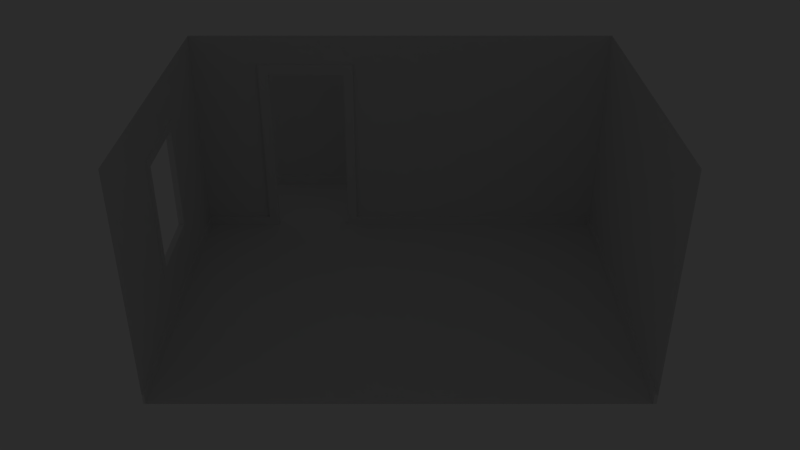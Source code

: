 # Source: room_lowfi.blend  (saved by Blender 2.79.0; exported with 4.5.12 LTS)
import bpy
from mathutils import Matrix  # noqa: F401  (used for matrix-valued properties, if any)

bpy.ops.wm.read_factory_settings(use_empty=True)
scene = bpy.context.scene
scene.name = 'Scene'

# ---- collections
col_collection_1 = bpy.data.collections.new('Collection 1'); scene.collection.children.link(col_collection_1)
col_collection_1.hide_render = True
col_collection_1.hide_viewport = True
col_collection_2 = bpy.data.collections.new('Collection 2'); scene.collection.children.link(col_collection_2)

# ---- materials (node trees are filled in below, after node groups)
mat_material = bpy.data.materials.new('Material')
mat_material.alpha_threshold = 0.0
mat_material.roughness = 0.5
mat_material.line_color = (0.0, 0.0, 0.0, 1.0)

# ---- material node trees

# ---- world
world_world = bpy.data.worlds.new('World'); scene.world = world_world
world_world.use_nodes = True; world_world.node_tree.nodes.clear()
_N = world_world.node_tree.nodes; _L = world_world.node_tree.links
n0 = _N.new('ShaderNodeOutputWorld'); n0.name = 'World Output'; n0.location = (300, 300)
n1 = _N.new('ShaderNodeBackground'); n1.name = 'Background'; n1.location = (10, 300)
n1.inputs[0].default_value = (0.05088, 0.05088, 0.05088, 1.0)
n1.inputs[1].default_value = 0.5
_L.new(n1.outputs[0], n0.inputs[0])
n0.is_active_output = True
world_world.color = (0.05088, 0.05088, 0.05088)
world_world.use_sun_shadow = False
world_world.sun_shadow_jitter_overblur = 0.0
world_world.cycles.sampling_method = 'MANUAL'
world_world.light_settings.ao_factor = 0.1

# ---- cameras
cam_camera = bpy.data.cameras.new('Camera')
cam_camera.clip_end = 100.0
cam_camera.lens = 35.0
cam_camera.sensor_width = 32.0
cam_camera.sensor_height = 18.0
cam_camera.ortho_scale = 7.314
cam_camera.dof.focus_distance = 0.0

# ---- lights
light_lamp_001 = bpy.data.lights.new('Lamp.001', 'POINT')
light_lamp_001.color = (0.6945, 0.6138, 1.0)
light_lamp_001.transmission_factor = 0.0
light_lamp_001.cutoff_distance = 30.0
light_lamp_001.energy = 100.0
light_lamp_001.shadow_buffer_clip_start = 1.001
light_lamp_001.shadow_soft_size = 0.1
light_lamp_001.shadow_maximum_resolution = 0.006
light_lamp_001.use_absolute_resolution = True
light_lamp = bpy.data.lights.new('Lamp', 'POINT')
light_lamp.color = (1.0, 0.6049, 0.3701)
light_lamp.transmission_factor = 0.0
light_lamp.cutoff_distance = 30.0
light_lamp.energy = 100.0
light_lamp.shadow_buffer_clip_start = 1.001
light_lamp.shadow_soft_size = 0.1
light_lamp.shadow_maximum_resolution = 0.006
light_lamp.use_absolute_resolution = True

# ---- meshes
me_cube = bpy.data.meshes.new('Cube')
me_cube.from_pydata([(2.112, -1.502, -0.877), (-2.112, -1.502, -0.877), (2.112, 1.484, -0.877), (-1.343, 1.536, -0.877), (-0.5725, 1.536, -0.877), (-1.343, 1.536, 0.877), (-0.5725, 1.536, 0.877), (2.112, -1.502, 1.276), (-2.112, -1.502, 1.276), (-2.112, 1.484, 1.276), (2.112, 1.484, 1.276), (-2.112, -1.502, -0.7793), (-2.112, 0.4436, -0.3296), (2.112, -1.502, -0.7793), (2.112, 1.484, -0.7793), (-1.443, 1.484, 0.9769), (-1.443, 1.484, -0.7793), (-0.4762, 1.484, 0.9769), (-0.4762, 1.484, -0.7793), (-0.4772, 1.484, 0.9769), (2.083, -1.502, -0.877), (2.083, 1.45, -0.877), (-2.097, -1.502, -0.877), (-2.097, 1.45, -0.877), (-0.5736, 1.45, -0.877), (-1.343, 1.45, -0.877), (-1.443, 1.45, 0.9769), (-1.343, 1.45, 0.877), (-0.5736, 1.45, 0.877), (-2.097, -1.502, -0.7793), (-2.097, 1.45, -0.7793), (-1.443, 1.45, -0.7793), (2.083, -1.502, -0.7793), (2.083, 1.45, -0.7793), (-0.4782, 1.45, -0.7793), (-0.4782, 1.45, 0.9769), (-0.5736, -1.502, -0.877), (-1.343, -1.502, -0.877), (-1.343, 2.425, -0.877), (-0.5725, 2.425, -0.877), (-1.343, 2.425, -0.7793), (-0.5725, 2.425, -0.7793), (-1.343, 2.458, -0.7793), (-0.5725, 2.458, -0.7793), (-1.343, 2.458, 0.8555), (-0.5725, 2.458, 0.8555), (-2.118, 1.536, -0.877), (0.2019, 1.536, -0.877), (-2.118, 2.425, -0.877), (0.2019, 2.425, -0.877), (-2.118, 2.425, -0.7793), (0.2019, 2.425, -0.7793), (-2.118, 2.458, -0.7793), (0.2019, 2.458, -0.7793), (-2.118, 2.458, 0.8555), (0.2019, 2.458, 0.8555), (-2.112, -0.4608, 0.8266), (-2.112, 0.4436, 0.8266), (-2.112, 1.484, -0.7793), (-2.097, 0.4436, -0.3296), (-2.112, -0.4608, -0.3296), (-2.097, -0.4608, 0.8266), (-2.097, 0.4436, 0.8266), (-2.097, -0.4608, -0.3296), (-2.097, 0.3678, -0.2503), (-2.097, -0.385, 0.7473), (-2.097, 0.3678, 0.7473), (-2.097, -0.385, -0.2503), (-2.152, 0.3678, -0.2503), (-2.152, -0.385, 0.7473), (-2.152, 0.3678, 0.7473), (-2.152, -0.385, -0.2503)], [], [(14, 18, 34, 33), (11, 58, 30, 29), (16, 31, 30, 58), (6, 28, 24, 4), (0, 2, 21, 20), (3, 5, 27, 25), (17, 35, 19), (5, 27, 28, 6), (32, 20, 21, 33), (31, 25, 27, 26), (22, 23, 30, 29), (24, 21, 33, 34), (23, 25, 31, 30), (24, 34, 35, 28), (27, 28, 35, 26), (13, 32, 20, 0), (19, 15, 26, 35), (18, 17, 35, 34), (1, 22, 29, 11), (15, 26, 31, 16), (14, 13, 32, 33), (10, 7, 13, 14), (17, 18, 14, 10), (56, 60, 63, 61), (9, 58, 16, 15), (9, 15, 17, 10), (4, 24, 25, 3), (25, 24, 36, 37), (23, 25, 37, 22), (24, 21, 20, 36), (39, 41, 40, 38), (41, 43, 42, 40), (4, 3, 38, 39), (43, 45, 44, 42), (39, 49, 51, 41), (3, 46, 48, 38), (44, 54, 52, 42), (41, 43, 53, 51), (38, 40, 50, 48), (39, 49, 47, 4), (45, 43, 53, 55), (40, 42, 52, 50), (56, 57, 9, 8), (57, 12, 58, 9), (12, 60, 11, 58), (60, 56, 8, 11), (57, 56, 61, 62), (60, 12, 59, 63), (12, 57, 62, 59), (59, 62, 66, 64), (62, 61, 65, 66), (63, 59, 64, 67), (61, 63, 67, 65), (67, 64, 68, 71), (65, 67, 71, 69), (64, 66, 70, 68), (66, 65, 69, 70)])
me_cube.materials.append(mat_material)
me_cube.use_remesh_preserve_volume = False
me_cube.use_remesh_preserve_attributes = False
me_cube.use_mirror_vertex_groups = False
me_cube.update()
me_cube_001 = bpy.data.meshes.new('Cube.001')
me_cube_001.from_pydata([(2.112, -1.502, -0.877), (-2.112, -1.502, -0.877), (2.112, 1.484, -0.877), (-1.343, 1.536, -0.877), (-0.5725, 1.536, -0.877), (-1.343, 1.536, 0.877), (-0.5725, 1.536, 0.877), (2.112, -1.502, 1.276), (-2.112, -1.502, 1.276), (-2.112, 1.484, 1.276), (2.112, 1.484, 1.276), (-2.112, -1.502, -0.7793), (-2.112, 0.4436, -0.3296), (2.112, -1.502, -0.7793), (2.112, 1.484, -0.7793), (-1.443, 1.484, 0.9769), (-1.443, 1.484, -0.7793), (-0.4762, 1.484, 0.9769), (-0.4762, 1.484, -0.7793), (-0.4772, 1.484, 0.9769), (2.083, -1.502, -0.877), (2.083, 1.45, -0.877), (-2.097, -1.502, -0.877), (-2.097, 1.45, -0.877), (-0.5736, 1.45, -0.877), (-1.343, 1.45, -0.877), (-1.443, 1.45, 0.9769), (-1.343, 1.45, 0.877), (-0.5736, 1.45, 0.877), (-2.097, -1.502, -0.7793), (-2.097, 1.45, -0.7793), (-1.443, 1.45, -0.7793), (2.083, -1.502, -0.7793), (2.083, 1.45, -0.7793), (-0.4782, 1.45, -0.7793), (-0.4782, 1.45, 0.9769), (-0.5736, -1.502, -0.877), (-1.343, -1.502, -0.877), (-1.343, 2.425, -0.877), (-0.5725, 2.425, -0.877), (-1.343, 2.425, -0.7793), (-0.5725, 2.425, -0.7793), (-1.343, 2.458, -0.7793), (-0.5725, 2.458, -0.7793), (-1.343, 2.458, 0.8555), (-0.5725, 2.458, 0.8555), (-2.118, 1.536, -0.877), (0.2019, 1.536, -0.877), (-2.118, 2.425, -0.877), (0.2019, 2.425, -0.877), (-2.118, 2.425, -0.7793), (0.2019, 2.425, -0.7793), (-2.118, 2.458, -0.7793), (0.2019, 2.458, -0.7793), (-2.118, 2.458, 0.8555), (0.2019, 2.458, 0.8555), (-2.112, -0.4608, 0.8266), (-2.112, 0.4436, 0.8266), (-2.112, 1.484, -0.7793), (-2.097, 0.4436, -0.3296), (-2.112, -0.4608, -0.3296), (-2.097, -0.4608, 0.8266), (-2.097, 0.4436, 0.8266), (-2.097, -0.4608, -0.3296), (-2.097, 0.3678, -0.2503), (-2.097, -0.385, 0.7473), (-2.097, 0.3678, 0.7473), (-2.097, -0.385, -0.2503), (-2.152, 0.3678, -0.2503), (-2.152, -0.385, 0.7473), (-2.152, 0.3678, 0.7473), (-2.152, -0.385, -0.2503)], [], [(14, 18, 34, 33), (11, 29, 30, 58), (16, 58, 30, 31), (6, 4, 24, 28), (0, 20, 21, 2), (3, 5, 27, 25), (17, 35, 19), (5, 27, 28, 6), (32, 33, 21, 20), (31, 25, 27, 26), (22, 23, 30, 29), (24, 21, 33, 34), (23, 25, 31, 30), (24, 34, 35, 28), (27, 28, 35, 26), (13, 32, 20, 0), (19, 15, 26, 35), (18, 17, 35, 34), (1, 22, 29, 11), (15, 16, 31, 26), (14, 33, 32, 13), (10, 14, 13, 7), (17, 18, 14, 10), (56, 60, 63, 61), (9, 58, 16, 15), (9, 15, 17, 10), (4, 3, 25, 24), (25, 37, 36, 24), (23, 22, 37, 25), (24, 36, 20, 21), (39, 41, 40, 38), (41, 43, 42, 40), (4, 39, 38, 3), (43, 45, 44, 42), (39, 49, 51, 41), (3, 38, 48, 46), (44, 54, 52, 42), (41, 51, 53, 43), (38, 40, 50, 48), (39, 4, 47, 49), (45, 43, 53, 55), (40, 42, 52, 50), (56, 57, 9, 8), (57, 12, 58, 9), (12, 60, 11, 58), (60, 56, 8, 11), (57, 56, 61, 62), (60, 12, 59, 63), (12, 57, 62, 59), (59, 62, 66, 64), (62, 61, 65, 66), (63, 59, 64, 67), (61, 63, 67, 65), (67, 64, 68, 71), (65, 67, 71, 69), (64, 66, 70, 68), (66, 65, 69, 70)])
me_cube_001.materials.append(mat_material)
me_cube_001.use_remesh_preserve_volume = False
me_cube_001.use_remesh_preserve_attributes = False
me_cube_001.use_mirror_vertex_groups = False
me_cube_001.update()

# ---- objects
ob_lamp_001 = bpy.data.objects.new('Lamp.001', light_lamp_001)
ob_cube = bpy.data.objects.new('Cube', me_cube)
ob_lamp = bpy.data.objects.new('Lamp', light_lamp)
ob_camera = bpy.data.objects.new('Camera', cam_camera)
ob_cube_001 = bpy.data.objects.new('Cube.001', me_cube_001)

# ---- transforms, parenting, visibility, modifiers, constraints
ob_lamp_001.location = (-3.123, 0.06041, 1.071)
ob_lamp_001.rotation_euler = (0.6503, 0.05522, 1.866)
ob_lamp_001.lock_rotations_4d = False
ob_lamp_001.empty_display_type = 'ARROWS'
ob_lamp_001.color = (0.0, 0.0, 0.0, 0.0)
ob_lamp_001.hide_viewport = True
ob_lamp_001.hide_render = True
ob_lamp_001.lineart.crease_threshold = 0.0
ob_cube.location = (0.0, 0.0, 0.0)
ob_cube.lock_rotations_4d = False
ob_cube.empty_display_type = 'ARROWS'
ob_cube.lineart.crease_threshold = 0.0
ob_lamp.location = (-1.873, 2.001, 1.133)
ob_lamp.rotation_euler = (0.6503, 0.05522, 1.866)
ob_lamp.lock_rotations_4d = False
ob_lamp.empty_display_type = 'ARROWS'
ob_lamp.color = (0.0, 0.0, 0.0, 0.0)
ob_lamp.lineart.crease_threshold = 0.0
ob_camera.location = (0.0, -7.0, 4.0)
ob_camera.rotation_euler = (1.047, 0.0, 0.0)
ob_camera.lock_rotations_4d = False
ob_camera.empty_display_type = 'ARROWS'
ob_camera.color = (0.0, 0.0, 0.0, 0.0)
ob_camera.display_type = 'WIRE'
ob_camera.lineart.crease_threshold = 0.0
ob_cube_001.location = (0.0, 0.0, 0.0)
ob_cube_001.lock_rotations_4d = False
ob_cube_001.empty_display_type = 'ARROWS'
ob_cube_001.lineart.crease_threshold = 0.0

# ---- collection membership
col_collection_1.objects.link(ob_lamp_001)
col_collection_1.objects.link(ob_cube)
col_collection_1.objects.link(ob_lamp)
col_collection_1.objects.link(ob_camera)
col_collection_2.objects.link(ob_cube_001)

# ---- scene / render settings (as saved in the file)
scene.camera = ob_camera
scene.frame_start = 1; scene.frame_end = 250; scene.frame_set(1)
scene.render.engine = 'CYCLES'
scene.render.resolution_percentage = 50
scene.render.dither_intensity = 0.0
scene.cycles.use_denoising = False
scene.cycles.samples = 128
scene.cycles.sampling_pattern = 'TABULATED_SOBOL'
scene.cycles.use_adaptive_sampling = False
scene.cycles.use_light_tree = False
scene.cycles.blur_glossy = 0.0
scene.cycles.sample_clamp_indirect = 0.0
scene.view_settings.view_transform = 'Standard'
bpy.context.view_layer.update()
